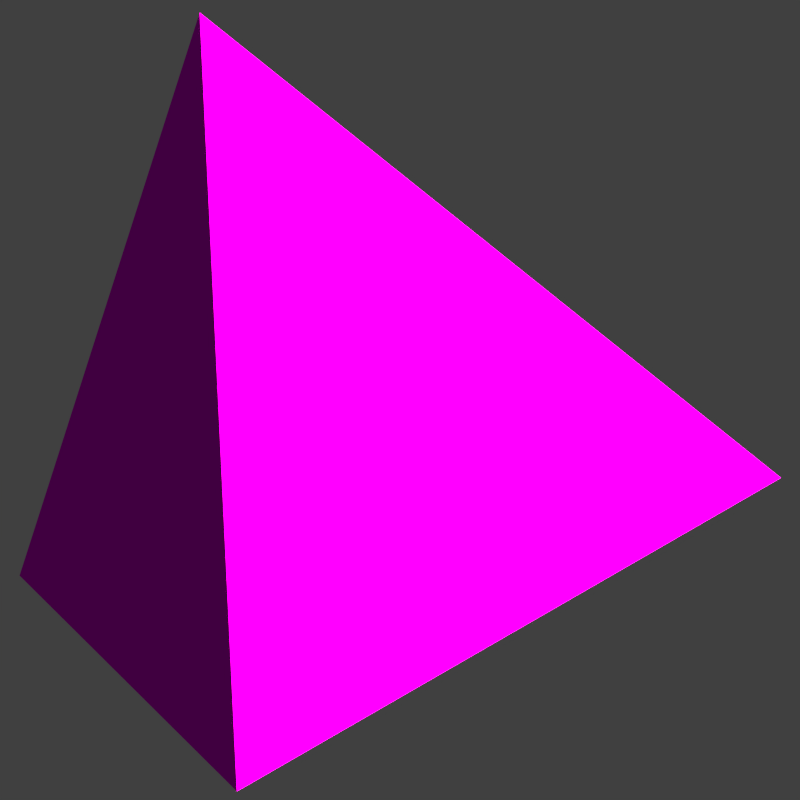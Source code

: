# Source: dice.blend  (saved by Blender 2.72.0; exported with 4.5.12 LTS)
import bpy
from mathutils import Matrix  # noqa: F401  (used for matrix-valued properties, if any)

bpy.ops.wm.read_factory_settings(use_empty=True)
scene = bpy.context.scene
scene.name = 'Scene'

# ---- collections
col_collection_1 = bpy.data.collections.new('Collection 1'); scene.collection.children.link(col_collection_1)
col_collection_1.hide_render = True
col_collection_1.hide_viewport = True
col_collection_2 = bpy.data.collections.new('Collection 2'); scene.collection.children.link(col_collection_2)

# ---- images (referenced by path relative to the original .blend; pixels are not part of the script)
import os
ASSET_DIR = os.environ.get("B2B_ASSET_DIR", "")  # directory of the original .blend (textures are referenced by path, not embedded)
HERE = os.path.dirname(os.path.abspath(__file__))  # packed textures are extracted next to this script under _unpacked/

def load_image(name, relpath, width, height, colorspace="sRGB"):
    """Load a texture the original file referenced (path relative to the .blend, or extracted next to this script)."""
    p = next((c for c in (os.path.join(HERE, relpath), os.path.join(ASSET_DIR, relpath)) if relpath and os.path.exists(c)), "")
    if p:
        img = bpy.data.images.load(p, check_existing=True)
        img.name = name
    else:  # same state as the original file: an image datablock whose file is absent (Cycles renders it pink)
        img = bpy.data.images.new(name, width, height)
        img.source = "FILE"
        img.filepath = "//" + (relpath or name)
    img.colorspace_settings.name = colorspace
    return img
img_w4_color_jpg = load_image('W4_color.jpg', 'W4_color.jpg', 1024, 1024, 'sRGB')

# ---- materials (node trees are filled in below, after node groups)
mat_dice = bpy.data.materials.new('Dice')
mat_dice.alpha_threshold = 0.0
mat_dice.roughness = 0.5

# ---- material node trees
mat_dice.use_nodes = True; mat_dice.node_tree.nodes.clear()
_N = mat_dice.node_tree.nodes; _L = mat_dice.node_tree.links
n0 = _N.new('ShaderNodeOutputMaterial'); n0.name = 'Material Output'; n0.location = (300, 300)
n1 = _N.new('ShaderNodeTexImage'); n1.name = 'Image Texture'; n1.location = (-308, 400)
n1.width = 140
n1.image = img_w4_color_jpg
n2 = _N.new('ShaderNodeUVMap'); n2.name = 'UV Map'; n2.location = (-507, 310)
n2.uv_map = 'UVMap'
n3 = _N.new('ShaderNodeBsdfDiffuse'); n3.name = 'Diffuse BSDF'; n3.location = (100, 300)
_L.new(n2.outputs[0], n1.inputs[0])
_L.new(n3.outputs[0], n0.inputs[0])
_L.new(n1.outputs[0], n3.inputs[0])
n0.is_active_output = True

# ---- world
world_world = bpy.data.worlds.new('World'); scene.world = world_world
world_world.color = (0.05088, 0.05088, 0.05088)
world_world.use_sun_shadow = False
world_world.sun_shadow_jitter_overblur = 0.0
world_world.cycles.sampling_method = 'MANUAL'
world_world.cycles.sample_map_resolution = 256

# ---- cameras
cam_camera = bpy.data.cameras.new('Camera')
cam_camera.type = 'ORTHO'
cam_camera.clip_end = 100.0
cam_camera.lens = 35.0
cam_camera.sensor_width = 32.0
cam_camera.sensor_height = 18.0
cam_camera.ortho_scale = 5.07
cam_camera.display_size = 2.0
cam_camera.dof.focus_distance = 0.0

# ---- lights
light_spot = bpy.data.lights.new('Spot', 'SUN')
light_spot.color = (1.0, 0.8554, 0.7498)
light_spot.transmission_factor = 0.0
light_spot.angle = 0.5237
light_spot.energy = 12.0
light_spot.shadow_buffer_clip_start = 0.5
light_spot.shadow_soft_size = 0.268
light_spot.shadow_cascade_max_distance = 1000.0
light_spot.cycles.use_multiple_importance_sampling = False

# ---- meshes
me_cube = bpy.data.meshes.new('Cube')
me_cube.from_pydata([(-1.0, -1.0, -1.0), (-1.0, 1.0, -1.0), (1.0, 1.0, -1.0), (1.0, -1.0, -1.0), (-1.0, -1.0, 1.0), (-1.0, 1.0, 1.0), (1.0, 1.0, 1.0), (1.0, -1.0, 1.0)], [], [(4, 5, 1, 0), (5, 6, 2, 1), (6, 7, 3, 2), (7, 4, 0, 3), (0, 1, 2, 3), (7, 6, 5, 4)])
_uv = me_cube.uv_layers.new(name='UVMap')
_uv.uv.foreach_set('vector', [0.04276, 0.08539, 0.3189, 0.08539, 0.3189, 0.3616, 0.04276, 0.3616, 0.6595, 0.6618, 0.6595, 0.9379, 0.3833, 0.9379, 0.3833, 0.6618, 0.6927, 0.3674, 0.6927, 0.0912, 0.9689, 0.0912, 0.9689, 0.3674, 0.6381, 0.3616, 0.3619, 0.3616, 0.3619, 0.08539, 0.6381, 0.08539, 0.3286, 0.9185, 0.05245, 0.9185, 0.05245, 0.6423, 0.3286, 0.6423, 0.6882, 0.945, 0.6882, 0.6688, 0.9644, 0.6688, 0.9644, 0.945])
me_cube.use_remesh_preserve_volume = False
me_cube.use_remesh_preserve_attributes = False
me_cube.use_mirror_vertex_groups = False
me_cube.update()
me_cylinder_001 = bpy.data.meshes.new('Cylinder.001')
me_cylinder_001.from_pydata([(0.0, 1.0, -0.03), (0.0, 1.0, 0.03), (0.1951, 0.9808, -0.03), (0.1951, 0.9808, 0.03), (0.3827, 0.9239, -0.03), (0.3827, 0.9239, 0.03), (0.5556, 0.8315, -0.03), (0.5556, 0.8315, 0.03), (0.7071, 0.7071, -0.03), (0.7071, 0.7071, 0.03), (0.8315, 0.5556, -0.03), (0.8315, 0.5556, 0.03), (0.9239, 0.3827, -0.03), (0.9239, 0.3827, 0.03), (0.9808, 0.1951, -0.03), (0.9808, 0.1951, 0.03), (1.0, 7.55e-08, -0.03), (1.0, 7.55e-08, 0.03), (0.9808, -0.1951, -0.03), (0.9808, -0.1951, 0.03), (0.9239, -0.3827, -0.03), (0.9239, -0.3827, 0.03), (0.8315, -0.5556, -0.03), (0.8315, -0.5556, 0.03), (0.7071, -0.7071, -0.03), (0.7071, -0.7071, 0.03), (0.5556, -0.8315, -0.03), (0.5556, -0.8315, 0.03), (0.3827, -0.9239, -0.03), (0.3827, -0.9239, 0.03), (0.1951, -0.9808, -0.03), (0.1951, -0.9808, 0.03), (-3.258e-07, -1.0, -0.03), (-3.258e-07, -1.0, 0.03), (-0.1951, -0.9808, -0.03), (-0.1951, -0.9808, 0.03), (-0.3827, -0.9239, -0.03), (-0.3827, -0.9239, 0.03), (-0.5556, -0.8315, -0.03), (-0.5556, -0.8315, 0.03), (-0.7071, -0.7071, -0.03), (-0.7071, -0.7071, 0.03), (-0.8315, -0.5556, -0.03), (-0.8315, -0.5556, 0.03), (-0.9239, -0.3827, -0.03), (-0.9239, -0.3827, 0.03), (-0.9808, -0.1951, -0.03), (-0.9808, -0.1951, 0.03), (-1.0, 9.656e-07, -0.03), (-1.0, 9.656e-07, 0.03), (-0.9808, 0.1951, -0.03), (-0.9808, 0.1951, 0.03), (-0.9239, 0.3827, -0.03), (-0.9239, 0.3827, 0.03), (-0.8315, 0.5556, -0.03), (-0.8315, 0.5556, 0.03), (-0.7071, 0.7071, -0.03), (-0.7071, 0.7071, 0.03), (-0.5556, 0.8315, -0.03), (-0.5556, 0.8315, 0.03), (-0.3827, 0.9239, -0.03), (-0.3827, 0.9239, 0.03), (-0.1951, 0.9808, -0.03), (-0.1951, 0.9808, 0.03)], [], [(0, 1, 3, 2), (2, 3, 5, 4), (4, 5, 7, 6), (6, 7, 9, 8), (8, 9, 11, 10), (10, 11, 13, 12), (12, 13, 15, 14), (14, 15, 17, 16), (16, 17, 19, 18), (18, 19, 21, 20), (20, 21, 23, 22), (22, 23, 25, 24), (24, 25, 27, 26), (26, 27, 29, 28), (28, 29, 31, 30), (30, 31, 33, 32), (32, 33, 35, 34), (34, 35, 37, 36), (36, 37, 39, 38), (38, 39, 41, 40), (40, 41, 43, 42), (42, 43, 45, 44), (44, 45, 47, 46), (46, 47, 49, 48), (48, 49, 51, 50), (50, 51, 53, 52), (52, 53, 55, 54), (54, 55, 57, 56), (56, 57, 59, 58), (58, 59, 61, 60), (3, 1, 63, 61, 59, 57, 55, 53, 51, 49, 47, 45, 43, 41, 39, 37, 35, 33, 31, 29, 27, 25, 23, 21, 19, 17, 15, 13, 11, 9, 7, 5), (62, 63, 1, 0), (60, 61, 63, 62), (0, 2, 4, 6, 8, 10, 12, 14, 16, 18, 20, 22, 24, 26, 28, 30, 32, 34, 36, 38, 40, 42, 44, 46, 48, 50, 52, 54, 56, 58, 60, 62)])
_uv = me_cylinder_001.uv_layers.new(name='UVMap')
_uv.uv.foreach_set('vector', [0.9598, -0.1989, 0.9598, -0.1989, 0.9598, -0.1989, 0.9598, -0.1989, 0.9598, -0.1989, 0.9598, -0.1989, 0.9598, -0.1989, 0.9598, -0.1989, 0.9598, -0.1989, 0.9598, -0.1989, 0.9598, -0.1989, 0.9598, -0.1989, 0.9598, -0.1989, 0.9598, -0.1989, 0.9598, -0.1989, 0.9598, -0.1989, 0.9598, -0.1989, 0.9598, -0.1989, 0.9598, -0.1989, 0.9598, -0.1989, 0.9598, -0.1989, 0.9598, -0.1989, 0.9598, -0.1989, 0.9598, -0.1989, 0.9598, -0.1989, 0.9598, -0.1989, 0.9598, -0.1989, 0.9598, -0.1989, 0.9598, -0.1989, 0.9598, -0.1989, 0.9598, -0.1989, 0.9598, -0.1989, 0.9598, -0.1989, 0.9598, -0.1989, 0.9598, -0.1989, 0.9598, -0.1989, 0.9598, -0.1989, 0.9598, -0.1989, 0.9598, -0.1989, 0.9598, -0.1989, 0.9598, -0.1989, 0.9598, -0.1989, 0.9598, -0.1989, 0.9598, -0.1989, 0.9598, -0.1989, 0.9598, -0.1989, 0.9598, -0.1989, 0.9598, -0.1989, 0.9598, -0.1989, 0.9598, -0.1989, 0.9598, -0.1989, 0.9598, -0.1989, 0.9598, -0.1989, 0.9598, -0.1989, 0.9598, -0.1989, 0.9598, -0.1989, 0.9598, -0.1989, 0.9598, -0.1989, 0.9598, -0.1989, 0.9598, -0.1989, 0.9598, -0.1989, 0.9598, -0.1989, 0.9598, -0.1989, 0.9598, -0.1989, 0.9598, -0.1989, 0.9598, -0.1989, 0.9598, -0.1989, 0.9598, -0.1989, 0.9598, -0.1989, 0.9598, -0.1989, 0.9598, -0.1989, 0.9598, -0.1989, 0.9598, -0.1989, 0.9598, -0.1989, 0.9598, -0.1989, 0.9598, -0.1989, 0.9598, -0.1989, 0.9598, -0.1989, 0.9598, -0.1989, 0.9598, -0.1989, 0.9598, -0.1989, 0.9598, -0.1989, 0.9598, -0.1989, 0.9598, -0.1989, 0.9598, -0.1989, 0.9598, -0.1989, 0.9598, -0.1989, 0.9598, -0.1989, 0.9598, -0.1989, 0.9598, -0.1989, 0.9598, -0.1989, 0.9598, -0.1989, 0.9598, -0.1989, 0.9598, -0.1989, 0.9598, -0.1989, 0.9598, -0.1989, 0.9598, -0.1989, 0.9598, -0.1989, 0.9598, -0.1989, 0.9598, -0.1989, 0.9598, -0.1989, 0.9598, -0.1989, 0.9598, -0.1989, 0.9598, -0.1989, 0.9598, -0.1989, 0.9598, -0.1989, 0.9598, -0.1989, 0.9598, -0.1989, 0.9598, -0.1989, 0.9598, -0.1989, 0.9598, -0.1989, 0.9598, -0.1989, 0.9598, -0.1989, 0.9598, -0.1989, 0.9598, -0.1989, 0.9598, -0.1989, 0.9598, -0.1989, 0.9598, -0.1989, 0.9598, -0.1989, 0.9598, -0.1989, 0.7068, 0.8965, 0.6242, 0.9308, 0.5365, 0.9482, 0.4471, 0.9482, 0.3594, 0.9308, 0.2767, 0.8965, 0.2024, 0.8468, 0.1392, 0.7836, 0.08947, 0.7093, 0.05524, 0.6266, 0.0378, 0.5389, 0.0378, 0.4495, 0.05524, 0.3618, 0.08947, 0.2792, 0.1392, 0.2048, 0.2024, 0.1416, 0.2767, 0.09188, 0.3594, 0.05765, 0.4471, 0.04021, 0.5365, 0.04021, 0.6242, 0.05766, 0.7068, 0.09188, 0.7812, 0.1416, 0.8444, 0.2048, 0.8941, 0.2792, 0.9283, 0.3618, 0.9458, 0.4495, 0.9458, 0.5389, 0.9283, 0.6266, 0.8941, 0.7093, 0.8444, 0.7836, 0.7812, 0.8468, 0.9598, -0.1989, 0.9598, -0.1989, 0.9598, -0.1989, 0.9598, -0.1989, 0.9598, -0.1989, 0.9598, -0.1989, 0.9598, -0.1989, 0.9598, -0.1989, 0.9598, -0.1989, 0.9598, -0.1989, 0.9598, -0.1989, 0.9598, -0.1989, 0.9598, -0.1989, 0.9598, -0.1989, 0.9598, -0.1989, 0.9598, -0.1989, 0.9598, -0.1989, 0.9598, -0.1989, 0.9598, -0.1989, 0.9598, -0.1989, 0.9598, -0.1989, 0.9598, -0.1989, 0.9598, -0.1989, 0.9598, -0.1989, 0.9598, -0.1989, 0.9598, -0.1989, 0.9598, -0.1989, 0.9598, -0.1989, 0.9598, -0.1989, 0.9598, -0.1989, 0.9598, -0.1989, 0.9598, -0.1989, 0.9598, -0.1989, 0.9598, -0.1989, 0.9598, -0.1989, 0.9598, -0.1989, 0.9598, -0.1989, 0.9598, -0.1989, 0.9598, -0.1989, 0.9598, -0.1989])
me_cylinder_001.use_remesh_preserve_volume = False
me_cylinder_001.use_remesh_preserve_attributes = False
me_cylinder_001.use_mirror_vertex_groups = False
me_cylinder_001.update()
me_solid_004 = bpy.data.meshes.new('Solid.004')
me_solid_004.from_pydata([(1.0, 0.0, 0.0), (-1.0, 0.0, 0.0), (0.0, 1.0, 0.0), (0.0, -1.0, 0.0), (0.0, 0.0, 1.0), (0.0, 0.0, -1.0)], [], [(4, 0, 2), (4, 2, 1), (4, 1, 3), (4, 3, 0), (5, 2, 0), (5, 1, 2), (5, 3, 1), (5, 0, 3)])
_uv = me_solid_004.uv_layers.new(name='UVMap')
_uv.uv.foreach_set('vector', [0.1829, 0.9882, 0.008738, 0.6865, 0.3571, 0.6865, 0.8179, 0.7977, 0.6437, 0.496, 0.9921, 0.496, 0.1867, 0.638, 0.01256, 0.3363, 0.3609, 0.3363, 0.5588, 0.9813, 0.3846, 0.6796, 0.733, 0.6796, 0.5341, 0.3358, 0.3599, 0.0341, 0.7083, 0.0341, 0.5257, 0.6706, 0.3515, 0.3689, 0.6998, 0.3689, 0.8217, 0.4707, 0.6475, 0.169, 0.9959, 0.169, 0.1744, 0.3358, 0.0002594, 0.0341, 0.3486, 0.0341])
me_solid_004.use_remesh_preserve_volume = False
me_solid_004.use_remesh_preserve_attributes = False
me_solid_004.use_mirror_vertex_groups = False
me_solid_004.update()
me_solid_002 = bpy.data.meshes.new('Solid.002')
me_solid_002.from_pydata([(0.8507, 0.5257, 0.0), (-0.8507, 0.5257, 0.0), (0.8507, -0.5257, 0.0), (-0.8507, -0.5257, 0.0), (0.5257, 0.0, 0.8507), (0.5257, 0.0, -0.8507), (-0.5257, 0.0, 0.8507), (-0.5257, 0.0, -0.8507), (0.0, 0.8507, 0.5257), (0.0, -0.8507, 0.5257), (0.0, 0.8507, -0.5257), (0.0, -0.8507, -0.5257)], [], [(0, 8, 4), (0, 5, 10), (2, 4, 9), (2, 11, 5), (1, 6, 8), (1, 10, 7), (3, 9, 6), (3, 7, 11), (0, 10, 8), (1, 8, 10), (2, 9, 11), (3, 11, 9), (4, 2, 0), (5, 0, 2), (6, 1, 3), (7, 3, 1), (8, 6, 4), (9, 4, 6), (10, 5, 7), (11, 7, 5)])
_uv = me_solid_002.uv_layers.new(name='UVMap')
_uv.uv.foreach_set('vector', [0.2176, 0.4041, 0.1123, 0.5864, 0.007059, 0.4041, 0.6794, 0.4012, 0.5742, 0.5834, 0.469, 0.4012, 0.4526, 0.1977, 0.3473, 0.38, 0.2421, 0.1977, 0.8301, 0.5828, 0.7249, 0.4006, 0.9354, 0.4006, 0.3509, 0.1909, 0.2457, 0.008567, 0.4562, 0.008567, 0.007803, 0.1929, 0.2183, 0.1929, 0.1131, 0.3752, 0.3471, 0.7952, 0.2418, 0.6129, 0.4523, 0.6129, 0.118, 0.1864, 0.01278, 0.004066, 0.2233, 0.004066, 0.4684, 0.2009, 0.6789, 0.2009, 0.5737, 0.3832, 0.4448, 0.8072, 0.3395, 0.9895, 0.2343, 0.8072, 0.9102, 0.008866, 0.8049, 0.1912, 0.6997, 0.008866, 0.7181, 0.6119, 0.9286, 0.6119, 0.8234, 0.7942, 0.8145, 0.3848, 0.7093, 0.2025, 0.9198, 0.2025, 0.01998, 0.6116, 0.2305, 0.6116, 0.1252, 0.7939, 0.4707, 0.6145, 0.6812, 0.6145, 0.5759, 0.7968, 0.5674, 0.9901, 0.4621, 0.8078, 0.6726, 0.8078, 0.1164, 0.9911, 0.01118, 0.8088, 0.2217, 0.8088, 0.6937, 0.8065, 0.9042, 0.8065, 0.799, 0.9888, 0.2361, 0.4044, 0.4466, 0.4044, 0.3413, 0.5867, 0.5803, 0.1896, 0.475, 0.007266, 0.6855, 0.007266])
me_solid_002.materials.append(mat_dice)
me_solid_002.use_remesh_preserve_volume = False
me_solid_002.use_remesh_preserve_attributes = False
me_solid_002.use_mirror_vertex_groups = False
me_solid_002.update()
me_solid_001 = bpy.data.meshes.new('Solid.001')
me_solid_001.from_pydata([(0.5774, 0.5774, 0.5774), (0.5774, 0.5774, -0.5774), (0.5774, -0.5774, 0.5774), (0.5774, -0.5774, -0.5774), (-0.5774, 0.5774, 0.5774), (-0.5774, 0.5774, -0.5774), (-0.5774, -0.5774, 0.5774), (-0.5774, -0.5774, -0.5774), (0.3568, 0.9342, 0.0), (-0.3568, 0.9342, 0.0), (0.3568, -0.9342, 0.0), (-0.3568, -0.9342, 0.0), (0.9342, 0.0, 0.3568), (0.9342, 0.0, -0.3568), (-0.9342, 0.0, 0.3568), (-0.9342, 0.0, -0.3568), (0.0, 0.3568, 0.9342), (0.0, -0.3568, 0.9342), (0.0, 0.3568, -0.9342), (0.0, -0.3568, -0.9342)], [], [(0, 8, 4, 16), (8, 9, 4), (0, 12, 1, 8), (12, 13, 1), (0, 16, 2, 12), (16, 17, 2), (8, 1, 5, 9), (1, 18, 5), (12, 2, 3, 13), (2, 10, 3), (16, 4, 6, 17), (4, 14, 6), (9, 5, 14, 4), (5, 15, 14), (6, 11, 2, 17), (11, 10, 2), (3, 19, 1, 13), (19, 18, 1), (7, 15, 18, 19), (15, 5, 18), (7, 11, 14, 15), (11, 6, 14), (7, 19, 10, 11), (19, 3, 10)])
_uv = me_solid_001.uv_layers.new(name='UVMap')
_uv.uv.foreach_set('vector', [0.7622, 0.5762, 0.811, 0.7264, 0.5553, 0.7264, 0.6041, 0.5762, 0.811, 0.7264, 0.6832, 0.8193, 0.5553, 0.7264, 0.3915, 0.2083, 0.4404, 0.3586, 0.1847, 0.3586, 0.2335, 0.2083, 0.4404, 0.3586, 0.3125, 0.4514, 0.1847, 0.3586, 0.2087, 0.7535, 0.2575, 0.9038, 0.001843, 0.9038, 0.05067, 0.7535, 0.2575, 0.9038, 0.1297, 0.9967, 0.001843, 0.9038, 0.3884, 0.5761, 0.4373, 0.7264, 0.1816, 0.7264, 0.2304, 0.5761, 0.4373, 0.7264, 0.3094, 0.8192, 0.1816, 0.7264, 0.9477, 0.7552, 0.9965, 0.9055, 0.7408, 0.9055, 0.7897, 0.7552, 0.9965, 0.9055, 0.8687, 0.9984, 0.7408, 0.9055, 0.9555, 0.4089, 1.004, 0.5592, 0.7486, 0.5592, 0.7975, 0.4089, 1.004, 0.5592, 0.8765, 0.652, 0.7486, 0.5592, 0.5769, 0.7528, 0.6257, 0.903, 0.37, 0.903, 0.4189, 0.7528, 0.6257, 0.903, 0.4979, 0.9959, 0.37, 0.903, 0.9339, 0.01564, 0.9828, 0.1659, 0.7271, 0.1659, 0.7759, 0.01564, 0.9828, 0.1659, 0.8549, 0.2588, 0.7271, 0.1659, 0.2241, 0.00903, 0.273, 0.1593, 0.01731, 0.1593, 0.06613, 0.009031, 0.273, 0.1593, 0.1451, 0.2522, 0.01731, 0.1593, 0.7693, 0.2295, 0.8181, 0.3798, 0.5624, 0.3798, 0.6113, 0.2295, 0.8181, 0.3798, 0.6903, 0.4726, 0.5624, 0.3798, 0.2123, 0.3904, 0.2611, 0.5406, 0.005449, 0.5406, 0.05428, 0.3904, 0.2611, 0.5406, 0.1333, 0.6335, 0.005449, 0.5406, 0.5771, 0.3965, 0.626, 0.5468, 0.3703, 0.5468, 0.4191, 0.3965, 0.626, 0.5468, 0.4981, 0.6397, 0.3703, 0.5468])
me_solid_001.use_remesh_preserve_volume = False
me_solid_001.use_remesh_preserve_attributes = False
me_solid_001.use_mirror_vertex_groups = False
me_solid_001.update()
me_trapazohedron = bpy.data.meshes.new('Trapazohedron')
me_trapazohedron.from_pydata([(0.0, 0.0, 1.0), (0.0, 0.0, -1.0), (1.0, 0.0, 0.1056), (0.809, 0.5878, -0.1056), (0.309, 0.9511, 0.1056), (-0.309, 0.9511, -0.1056), (-0.809, 0.5878, 0.1056), (-1.0, 0.0, -0.1056), (-0.809, -0.5878, 0.1056), (-0.309, -0.9511, -0.1056), (0.309, -0.9511, 0.1056), (0.809, -0.5878, -0.1056)], [], [(0, 2, 3, 4), (1, 5, 4, 3), (0, 4, 5, 6), (1, 7, 6, 5), (0, 6, 7, 8), (1, 9, 8, 7), (0, 8, 9, 10), (1, 11, 10, 9), (0, 10, 11, 2), (1, 3, 2, 11)])
_uv = me_trapazohedron.uv_layers.new(name='UVMap')
_uv.uv.foreach_set('vector', [0.6745, 0.3474, 0.54, 0.08289, 0.6689, 0.0177, 0.7999, 0.07843, 0.1506, 0.9856, 0.01601, 0.7211, 0.1449, 0.6559, 0.276, 0.7167, 0.8609, 0.9857, 0.7262, 0.7213, 0.855, 0.656, 0.9861, 0.7167, 0.5214, 1.002, 0.392, 0.7347, 0.5221, 0.672, 0.652, 0.7353, 0.8656, 0.5541, 0.7309, 0.2897, 0.8598, 0.2245, 0.9909, 0.2851, 0.5093, 0.5693, 0.3666, 0.3091, 0.4934, 0.24, 0.6263, 0.2966, 0.3396, 0.7855, 0.2041, 0.5216, 0.3327, 0.4559, 0.464, 0.5161, 0.2513, 0.3604, 0.1259, 0.09142, 0.2569, 0.03069, 0.3858, 0.09588, 0.6896, 0.7598, 0.5551, 0.4954, 0.684, 0.4302, 0.815, 0.4909, 0.1316, 0.6381, 0.006243, 0.3691, 0.1373, 0.3084, 0.2662, 0.3736])
me_trapazohedron.use_remesh_preserve_volume = False
me_trapazohedron.use_remesh_preserve_attributes = False
me_trapazohedron.use_mirror_vertex_groups = False
me_trapazohedron.update()
me_solid_003 = bpy.data.meshes.new('Solid.003')
me_solid_003.from_pydata([(0.0, 0.0, 1.0), (0.9428, 0.0, -0.3333), (-0.4714, 0.8165, -0.3333), (-0.4714, -0.8165, -0.3333)], [], [(0, 1, 2), (0, 2, 3), (0, 3, 1), (1, 3, 2)])
_uv = me_solid_003.uv_layers.new(name='UVMap')
_uv.uv.foreach_set('vector', [0.2636, 0.07382, 0.5134, 0.5065, 0.01375, 0.5065, 0.7442, 0.009875, 0.994, 0.4426, 0.4944, 0.4426, 0.4933, 0.8853, 0.7431, 0.4526, 0.9929, 0.8853, 0.0244, 0.9637, 0.2742, 0.531, 0.524, 0.9637])
me_solid_003.materials.append(mat_dice)
me_solid_003.use_remesh_preserve_volume = False
me_solid_003.use_remesh_preserve_attributes = False
me_solid_003.use_mirror_vertex_groups = False
me_solid_003.update()

# ---- objects
ob_w6 = bpy.data.objects.new('W6', me_cube)
ob_coin = bpy.data.objects.new('Coin', me_cylinder_001)
ob_w8 = bpy.data.objects.new('W8', me_solid_004)
ob_w20 = bpy.data.objects.new('W20', me_solid_002)
ob_w12 = bpy.data.objects.new('W12', me_solid_001)
ob_w10 = bpy.data.objects.new('W10', me_trapazohedron)
ob_camera = bpy.data.objects.new('Camera', cam_camera)
ob_spot = bpy.data.objects.new('Spot', light_spot)
ob_w4 = bpy.data.objects.new('W4', me_solid_003)

# ---- transforms, parenting, visibility, modifiers, constraints
ob_w6.location = (6.433, 0.0, 0.0)
ob_w6.scale = (0.6207, 0.6207, 0.6207)
ob_w6.lineart.crease_threshold = 0.0
ob_coin.location = (4.069, 0.0, 0.0)
ob_coin.lineart.crease_threshold = 0.0
ob_w8.location = (0.0, 0.0, 0.0)
ob_w8.lineart.crease_threshold = 0.0
ob_w20.location = (-0.07933, 0.0, 0.0)
ob_w20.rotation_euler = (0.5937, -0.0, 0.0)
ob_w20.lineart.crease_threshold = 0.0
ob_w12.location = (-4.605, 0.0, 0.0)
ob_w12.rotation_euler = (1.136, -0.0, 0.0)
ob_w12.lineart.crease_threshold = 0.0
ob_w10.location = (-7.009, 0.0, 0.0)
ob_w10.rotation_euler = (0.0, -0.0, 0.9151)
ob_w10.lineart.crease_threshold = 0.0
ob_camera.location = (0.6726, 0.4078, 4.387)
ob_camera.lineart.crease_threshold = 0.0
ob_spot.location = (10.4, -3.635, 11.5)
ob_spot.rotation_euler = (4.784e-08, 0.7415, 1.231e-07)
ob_spot.lineart.crease_threshold = 0.0
ob_w4.location = (0.09751, 0.0, 0.0)
ob_w4.rotation_euler = (-1.227, 0.1892, 0.3052)
ob_w4.scale = (3.123, 3.123, 3.123)
ob_w4.lineart.crease_threshold = 0.0

# ---- collection membership
col_collection_1.objects.link(ob_w6)
col_collection_1.objects.link(ob_coin)
col_collection_1.objects.link(ob_w8)
col_collection_1.objects.link(ob_w20)
col_collection_1.objects.link(ob_w12)
col_collection_1.objects.link(ob_w10)
col_collection_2.objects.link(ob_camera)
col_collection_2.objects.link(ob_spot)
col_collection_2.objects.link(ob_w4)

# ---- scene / render settings (as saved in the file)
scene.camera = ob_camera
scene.frame_start = 1; scene.frame_end = 250; scene.frame_set(1)
scene.render.engine = 'CYCLES'
scene.render.image_settings.quality = 100
scene.render.resolution_x = 512
scene.render.resolution_y = 512
scene.render.dither_intensity = 0.0
scene.render.film_transparent = True
scene.cycles.use_denoising = False
scene.cycles.samples = 1000
scene.cycles.sampling_pattern = 'TABULATED_SOBOL'
scene.cycles.light_sampling_threshold = 0.0
scene.cycles.use_adaptive_sampling = False
scene.cycles.use_light_tree = False
scene.cycles.blur_glossy = 0.0
scene.cycles.volume_bounces = 1
scene.cycles.pixel_filter_type = 'GAUSSIAN'
scene.cycles.sample_clamp_indirect = 0.0
scene.view_settings.view_transform = 'Standard'
bpy.context.view_layer.update()
